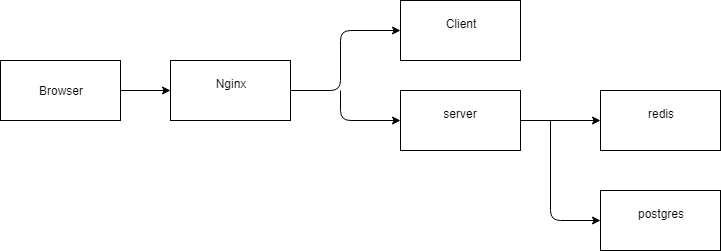

The diagram above was exported from draw.io. Its source (the exported page's mxGraphModel, read from the mxfile embedded in the PNG):
<mxGraphModel dx="1331" dy="474" grid="1" gridSize="10" guides="1" tooltips="1" connect="1" arrows="1" fold="1" page="1" pageScale="1" pageWidth="850" pageHeight="1100" math="0" shadow="0">
  <root>
    <mxCell id="0" />
    <mxCell id="1" parent="0" />
    <mxCell id="zmYKIq18lH1aiFIwFIRz-1" value="Nginx&lt;br&gt;&lt;br&gt;" style="rounded=0;whiteSpace=wrap;html=1;" vertex="1" parent="1">
      <mxGeometry x="170" y="300" width="120" height="60" as="geometry" />
    </mxCell>
    <mxCell id="zmYKIq18lH1aiFIwFIRz-5" value="Browser" style="rounded=0;whiteSpace=wrap;html=1;" vertex="1" parent="1">
      <mxGeometry y="300" width="120" height="60" as="geometry" />
    </mxCell>
    <mxCell id="zmYKIq18lH1aiFIwFIRz-6" value="Client&lt;br&gt;&lt;br&gt;" style="rounded=0;whiteSpace=wrap;html=1;" vertex="1" parent="1">
      <mxGeometry x="400" y="240" width="120" height="60" as="geometry" />
    </mxCell>
    <mxCell id="zmYKIq18lH1aiFIwFIRz-7" value="server&lt;br&gt;&lt;br&gt;" style="rounded=0;whiteSpace=wrap;html=1;" vertex="1" parent="1">
      <mxGeometry x="400" y="330" width="120" height="60" as="geometry" />
    </mxCell>
    <mxCell id="zmYKIq18lH1aiFIwFIRz-8" value="postgres&lt;br&gt;&lt;br&gt;" style="rounded=0;whiteSpace=wrap;html=1;" vertex="1" parent="1">
      <mxGeometry x="600" y="430" width="120" height="60" as="geometry" />
    </mxCell>
    <mxCell id="zmYKIq18lH1aiFIwFIRz-9" value="redis&lt;br&gt;&lt;br&gt;" style="rounded=0;whiteSpace=wrap;html=1;" vertex="1" parent="1">
      <mxGeometry x="600" y="330" width="120" height="60" as="geometry" />
    </mxCell>
    <mxCell id="zmYKIq18lH1aiFIwFIRz-11" value="" style="endArrow=classic;html=1;entryX=0;entryY=0.5;entryDx=0;entryDy=0;exitX=1;exitY=0.5;exitDx=0;exitDy=0;" edge="1" parent="1" source="zmYKIq18lH1aiFIwFIRz-5" target="zmYKIq18lH1aiFIwFIRz-1">
      <mxGeometry width="50" height="50" relative="1" as="geometry">
        <mxPoint x="10" y="570" as="sourcePoint" />
        <mxPoint x="60" y="520" as="targetPoint" />
      </mxGeometry>
    </mxCell>
    <mxCell id="zmYKIq18lH1aiFIwFIRz-12" value="" style="endArrow=classic;html=1;entryX=0;entryY=0.5;entryDx=0;entryDy=0;exitX=1;exitY=0.5;exitDx=0;exitDy=0;" edge="1" parent="1" source="zmYKIq18lH1aiFIwFIRz-1" target="zmYKIq18lH1aiFIwFIRz-6">
      <mxGeometry width="50" height="50" relative="1" as="geometry">
        <mxPoint x="10" y="570" as="sourcePoint" />
        <mxPoint x="60" y="520" as="targetPoint" />
        <Array as="points">
          <mxPoint x="340" y="330" />
          <mxPoint x="340" y="270" />
        </Array>
      </mxGeometry>
    </mxCell>
    <mxCell id="zmYKIq18lH1aiFIwFIRz-13" value="" style="endArrow=classic;html=1;entryX=0;entryY=0.5;entryDx=0;entryDy=0;" edge="1" parent="1" target="zmYKIq18lH1aiFIwFIRz-7">
      <mxGeometry width="50" height="50" relative="1" as="geometry">
        <mxPoint x="340" y="330" as="sourcePoint" />
        <mxPoint x="60" y="510" as="targetPoint" />
        <Array as="points">
          <mxPoint x="340" y="360" />
        </Array>
      </mxGeometry>
    </mxCell>
    <mxCell id="zmYKIq18lH1aiFIwFIRz-14" value="" style="endArrow=classic;html=1;entryX=0;entryY=0.5;entryDx=0;entryDy=0;exitX=1;exitY=0.5;exitDx=0;exitDy=0;" edge="1" parent="1" source="zmYKIq18lH1aiFIwFIRz-7" target="zmYKIq18lH1aiFIwFIRz-9">
      <mxGeometry width="50" height="50" relative="1" as="geometry">
        <mxPoint x="10" y="560" as="sourcePoint" />
        <mxPoint x="60" y="510" as="targetPoint" />
      </mxGeometry>
    </mxCell>
    <mxCell id="zmYKIq18lH1aiFIwFIRz-15" value="" style="endArrow=classic;html=1;entryX=0;entryY=0.5;entryDx=0;entryDy=0;" edge="1" parent="1" target="zmYKIq18lH1aiFIwFIRz-8">
      <mxGeometry width="50" height="50" relative="1" as="geometry">
        <mxPoint x="550" y="360" as="sourcePoint" />
        <mxPoint x="60" y="510" as="targetPoint" />
        <Array as="points">
          <mxPoint x="550" y="460" />
        </Array>
      </mxGeometry>
    </mxCell>
  </root>
</mxGraphModel>